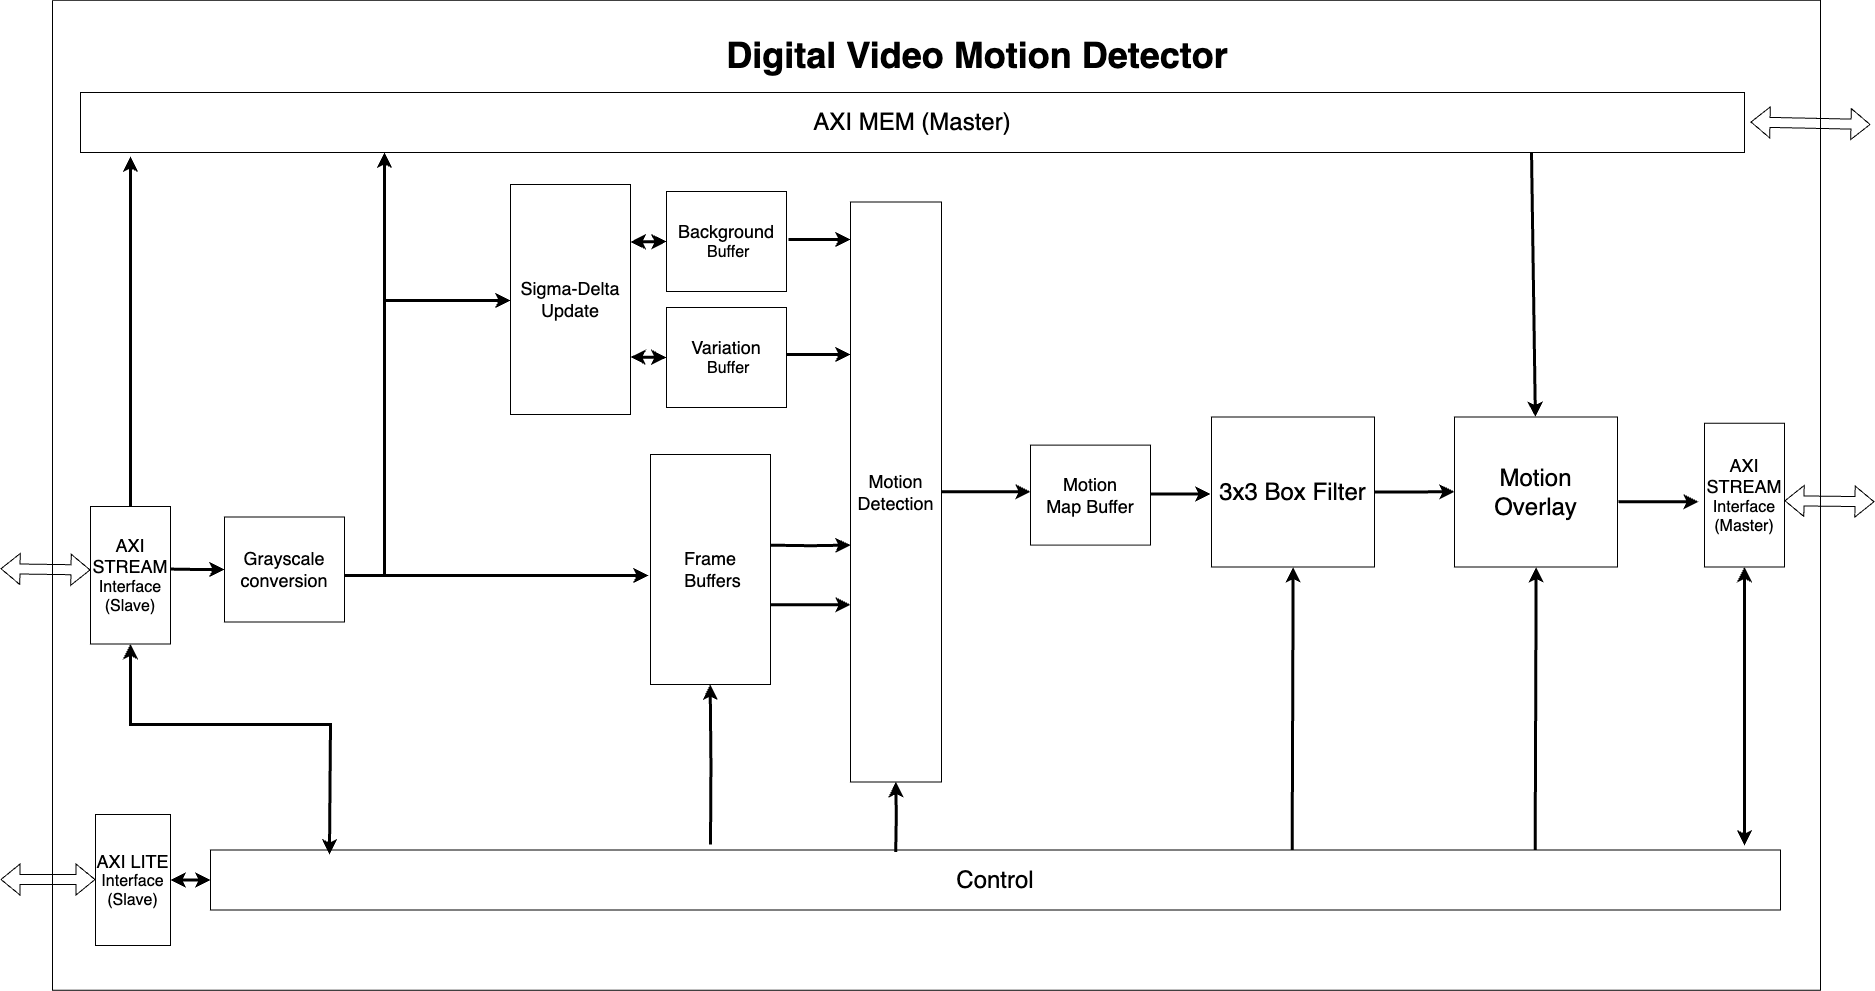

The diagram above was exported from draw.io. Its source (the exported page's mxGraphModel, read from the mxfile embedded in the PNG):
<mxGraphModel dx="2102" dy="2471" grid="1" gridSize="10" guides="1" tooltips="1" connect="1" arrows="1" fold="1" page="1" pageScale="1" pageWidth="827" pageHeight="1169" math="0" shadow="0">
  <root>
    <mxCell id="0" />
    <mxCell id="1" parent="0" />
    <mxCell id="5wcGb58u3SQSDJ49Bvyi-14" value="" style="edgeStyle=orthogonalEdgeStyle;rounded=0;orthogonalLoop=1;jettySize=auto;html=1;strokeWidth=3;entryX=0;entryY=0.5;entryDx=0;entryDy=0;" parent="1" edge="1" target="5wcGb58u3SQSDJ49Bvyi-4">
      <mxGeometry relative="1" as="geometry">
        <mxPoint x="280" y="124.33" as="targetPoint" />
        <mxPoint x="240" y="124.57999999999954" as="sourcePoint" />
      </mxGeometry>
    </mxCell>
    <mxCell id="5wcGb58u3SQSDJ49Bvyi-1" value="&lt;font style=&quot;font-size: 18px;&quot;&gt;AXI STREAM&lt;/font&gt;&lt;div&gt;&lt;font size=&quot;3&quot;&gt;Interface&lt;/font&gt;&lt;/div&gt;&lt;div&gt;&lt;font size=&quot;3&quot;&gt;(Slave)&lt;/font&gt;&lt;/div&gt;" style="rounded=0;whiteSpace=wrap;html=1;" parent="1" vertex="1">
      <mxGeometry x="160" y="62" width="80" height="137.5" as="geometry" />
    </mxCell>
    <mxCell id="5wcGb58u3SQSDJ49Bvyi-13" value="" style="edgeStyle=orthogonalEdgeStyle;rounded=0;orthogonalLoop=1;jettySize=auto;html=1;strokeWidth=3;" parent="1" edge="1">
      <mxGeometry relative="1" as="geometry">
        <mxPoint x="718" y="131" as="targetPoint" />
        <mxPoint x="408" y="131" as="sourcePoint" />
      </mxGeometry>
    </mxCell>
    <mxCell id="5wcGb58u3SQSDJ49Bvyi-4" value="&lt;font style=&quot;font-size: 18px;&quot;&gt;Grayscale conversion&lt;/font&gt;" style="whiteSpace=wrap;html=1;" parent="1" vertex="1">
      <mxGeometry x="294" y="72.5" width="120" height="105" as="geometry" />
    </mxCell>
    <mxCell id="5wcGb58u3SQSDJ49Bvyi-6" value="&lt;span style=&quot;font-size: 18px;&quot;&gt;Background&lt;/span&gt;&lt;br&gt;&lt;div&gt;&lt;font size=&quot;3&quot;&gt;&amp;nbsp;Buffer&lt;/font&gt;&lt;/div&gt;" style="rounded=0;whiteSpace=wrap;html=1;" parent="1" vertex="1">
      <mxGeometry x="736" y="-253" width="120" height="100" as="geometry" />
    </mxCell>
    <mxCell id="5wcGb58u3SQSDJ49Bvyi-7" value="&lt;span style=&quot;background-color: transparent; color: light-dark(rgb(0, 0, 0), rgb(255, 255, 255)); font-size: 18px;&quot;&gt;Variation&lt;/span&gt;&lt;div&gt;&lt;span style=&quot;font-size: medium; background-color: transparent; color: light-dark(rgb(0, 0, 0), rgb(255, 255, 255));&quot;&gt;&amp;nbsp;Buffer&lt;/span&gt;&lt;/div&gt;" style="rounded=0;whiteSpace=wrap;html=1;" parent="1" vertex="1">
      <mxGeometry x="736" y="-137" width="120" height="100" as="geometry" />
    </mxCell>
    <mxCell id="5wcGb58u3SQSDJ49Bvyi-8" value="&lt;font style=&quot;font-size: 24px;&quot;&gt;AXI MEM (Master)&lt;/font&gt;" style="whiteSpace=wrap;html=1;" parent="1" vertex="1">
      <mxGeometry x="150" y="-352" width="1664" height="60" as="geometry" />
    </mxCell>
    <mxCell id="5wcGb58u3SQSDJ49Bvyi-26" value="" style="edgeStyle=orthogonalEdgeStyle;rounded=0;orthogonalLoop=1;jettySize=auto;html=1;strokeWidth=3;" parent="1" edge="1">
      <mxGeometry relative="1" as="geometry">
        <mxPoint x="1100" y="47.28" as="targetPoint" />
        <mxPoint x="1010" y="47.280000000000456" as="sourcePoint" />
        <Array as="points">
          <mxPoint x="1059" y="47.28" />
        </Array>
      </mxGeometry>
    </mxCell>
    <mxCell id="5wcGb58u3SQSDJ49Bvyi-16" value="&lt;font style=&quot;font-size: 18px;&quot;&gt;Motion Detection&lt;/font&gt;" style="whiteSpace=wrap;html=1;" parent="1" vertex="1">
      <mxGeometry x="920" y="-242.5" width="91" height="580" as="geometry" />
    </mxCell>
    <mxCell id="5wcGb58u3SQSDJ49Bvyi-23" value="" style="endArrow=classic;html=1;rounded=0;strokeWidth=3;exitX=0.5;exitY=0;exitDx=0;exitDy=0;" parent="1" edge="1" source="5wcGb58u3SQSDJ49Bvyi-1">
      <mxGeometry width="50" height="50" relative="1" as="geometry">
        <mxPoint x="136" y="135" as="sourcePoint" />
        <mxPoint x="200" y="-288" as="targetPoint" />
      </mxGeometry>
    </mxCell>
    <mxCell id="5wcGb58u3SQSDJ49Bvyi-30" value="" style="edgeStyle=orthogonalEdgeStyle;rounded=0;orthogonalLoop=1;jettySize=auto;html=1;strokeWidth=3;" parent="1" source="5wcGb58u3SQSDJ49Bvyi-25" edge="1">
      <mxGeometry relative="1" as="geometry">
        <mxPoint x="1524" y="47.25" as="targetPoint" />
      </mxGeometry>
    </mxCell>
    <mxCell id="5wcGb58u3SQSDJ49Bvyi-25" value="&lt;font style=&quot;font-size: 24px;&quot;&gt;3x3 Box Filter&lt;/font&gt;" style="rounded=0;whiteSpace=wrap;html=1;" parent="1" vertex="1">
      <mxGeometry x="1281" y="-27.5" width="163" height="150" as="geometry" />
    </mxCell>
    <mxCell id="5wcGb58u3SQSDJ49Bvyi-29" value="" style="endArrow=classic;html=1;rounded=0;strokeWidth=3;exitX=0.872;exitY=0.996;exitDx=0;exitDy=0;exitPerimeter=0;" parent="1" source="5wcGb58u3SQSDJ49Bvyi-8" edge="1">
      <mxGeometry width="50" height="50" relative="1" as="geometry">
        <mxPoint x="1600" y="-290" as="sourcePoint" />
        <mxPoint x="1604.87" y="-27.5" as="targetPoint" />
      </mxGeometry>
    </mxCell>
    <mxCell id="5wcGb58u3SQSDJ49Bvyi-43" value="" style="shape=flexArrow;endArrow=classic;startArrow=classic;html=1;rounded=0;entryX=0;entryY=0.5;entryDx=0;entryDy=0;" parent="1" edge="1">
      <mxGeometry width="100" height="100" relative="1" as="geometry">
        <mxPoint x="70" y="124.23" as="sourcePoint" />
        <mxPoint x="160" y="125.48" as="targetPoint" />
      </mxGeometry>
    </mxCell>
    <mxCell id="5wcGb58u3SQSDJ49Bvyi-44" value="" style="shape=flexArrow;endArrow=classic;startArrow=classic;html=1;rounded=0;" parent="1" edge="1">
      <mxGeometry width="100" height="100" relative="1" as="geometry">
        <mxPoint x="70" y="435" as="sourcePoint" />
        <mxPoint x="165" y="435.0199999999999" as="targetPoint" />
        <Array as="points">
          <mxPoint x="125" y="435.0199999999999" />
        </Array>
      </mxGeometry>
    </mxCell>
    <mxCell id="5wcGb58u3SQSDJ49Bvyi-45" value="" style="shape=flexArrow;endArrow=classic;startArrow=classic;html=1;rounded=0;entryX=0;entryY=0.5;entryDx=0;entryDy=0;" parent="1" edge="1">
      <mxGeometry width="100" height="100" relative="1" as="geometry">
        <mxPoint x="1854" y="56.25" as="sourcePoint" />
        <mxPoint x="1944" y="57.25" as="targetPoint" />
      </mxGeometry>
    </mxCell>
    <mxCell id="5wcGb58u3SQSDJ49Bvyi-49" value="" style="shape=flexArrow;endArrow=classic;startArrow=classic;html=1;rounded=0;" parent="1" edge="1">
      <mxGeometry width="100" height="100" relative="1" as="geometry">
        <mxPoint x="1820" y="-322.5" as="sourcePoint" />
        <mxPoint x="1940" y="-320" as="targetPoint" />
      </mxGeometry>
    </mxCell>
    <mxCell id="82p9OovAjXmLQtIsP7t_-12" value="&lt;span style=&quot;font-size: 18px;&quot;&gt;Sigma-Delta&lt;/span&gt;&lt;div&gt;&lt;span style=&quot;font-size: 18px;&quot;&gt;Update&lt;/span&gt;&lt;/div&gt;" style="rounded=0;whiteSpace=wrap;html=1;" parent="1" vertex="1">
      <mxGeometry x="580" y="-260" width="120" height="230" as="geometry" />
    </mxCell>
    <mxCell id="82p9OovAjXmLQtIsP7t_-13" value="" style="endArrow=classic;startArrow=classic;html=1;rounded=0;exitX=1;exitY=0.75;exitDx=0;exitDy=0;entryX=0;entryY=0.5;entryDx=0;entryDy=0;strokeWidth=3;" parent="1" source="82p9OovAjXmLQtIsP7t_-12" target="5wcGb58u3SQSDJ49Bvyi-7" edge="1">
      <mxGeometry width="50" height="50" relative="1" as="geometry">
        <mxPoint x="696" y="60" as="sourcePoint" />
        <mxPoint x="731" y="60" as="targetPoint" />
      </mxGeometry>
    </mxCell>
    <mxCell id="82p9OovAjXmLQtIsP7t_-14" value="" style="endArrow=classic;startArrow=classic;html=1;rounded=0;exitX=1;exitY=0.25;exitDx=0;exitDy=0;entryX=0;entryY=0.5;entryDx=0;entryDy=0;strokeWidth=3;" parent="1" source="82p9OovAjXmLQtIsP7t_-12" target="5wcGb58u3SQSDJ49Bvyi-6" edge="1">
      <mxGeometry width="50" height="50" relative="1" as="geometry">
        <mxPoint x="706" y="120" as="sourcePoint" />
        <mxPoint x="741" y="120" as="targetPoint" />
      </mxGeometry>
    </mxCell>
    <mxCell id="82p9OovAjXmLQtIsP7t_-15" value="" style="edgeStyle=orthogonalEdgeStyle;rounded=0;orthogonalLoop=1;jettySize=auto;html=1;strokeWidth=3;" parent="1" edge="1">
      <mxGeometry relative="1" as="geometry">
        <mxPoint x="580" y="-144" as="targetPoint" />
        <mxPoint x="454" y="131" as="sourcePoint" />
        <Array as="points">
          <mxPoint x="454" y="-144" />
        </Array>
      </mxGeometry>
    </mxCell>
    <mxCell id="82p9OovAjXmLQtIsP7t_-16" value="" style="edgeStyle=orthogonalEdgeStyle;rounded=0;orthogonalLoop=1;jettySize=auto;html=1;strokeWidth=3;" parent="1" edge="1">
      <mxGeometry relative="1" as="geometry">
        <mxPoint x="920" y="-205" as="targetPoint" />
        <mxPoint x="858" y="-205" as="sourcePoint" />
      </mxGeometry>
    </mxCell>
    <mxCell id="82p9OovAjXmLQtIsP7t_-17" value="" style="edgeStyle=orthogonalEdgeStyle;rounded=0;orthogonalLoop=1;jettySize=auto;html=1;strokeWidth=3;" parent="1" edge="1">
      <mxGeometry relative="1" as="geometry">
        <mxPoint x="920" y="-90" as="targetPoint" />
        <mxPoint x="856" y="-90" as="sourcePoint" />
      </mxGeometry>
    </mxCell>
    <mxCell id="82p9OovAjXmLQtIsP7t_-18" value="&lt;font style=&quot;font-size: 24px;&quot;&gt;Motion Overlay&lt;/font&gt;" style="rounded=0;whiteSpace=wrap;html=1;" parent="1" vertex="1">
      <mxGeometry x="1524" y="-27.5" width="163" height="150" as="geometry" />
    </mxCell>
    <mxCell id="5wcGb58u3SQSDJ49Bvyi-28" value="&lt;font style=&quot;font-size: 18px;&quot;&gt;AXI STREAM&lt;/font&gt;&lt;div&gt;&lt;font size=&quot;3&quot;&gt;Interface&lt;/font&gt;&lt;/div&gt;&lt;div&gt;&lt;font size=&quot;3&quot;&gt;(Master)&lt;/font&gt;&lt;/div&gt;" style="rounded=0;whiteSpace=wrap;html=1;" parent="1" vertex="1">
      <mxGeometry x="1774" y="-21.250000000000114" width="80" height="143.75" as="geometry" />
    </mxCell>
    <mxCell id="82p9OovAjXmLQtIsP7t_-20" value="" style="edgeStyle=orthogonalEdgeStyle;rounded=0;orthogonalLoop=1;jettySize=auto;html=1;strokeWidth=3;" parent="1" edge="1">
      <mxGeometry relative="1" as="geometry">
        <mxPoint x="1688" y="57.25" as="sourcePoint" />
        <mxPoint x="1768" y="57.25" as="targetPoint" />
      </mxGeometry>
    </mxCell>
    <mxCell id="1Rf1SUsvrOOBmwsHc8l4-15" value="" style="swimlane;startSize=0;" parent="1" vertex="1">
      <mxGeometry x="122" y="-444.37" width="1768" height="990" as="geometry" />
    </mxCell>
    <mxCell id="1Rf1SUsvrOOBmwsHc8l4-16" value="&lt;font style=&quot;font-size: 36px;&quot;&gt;&lt;b&gt;Digital Video Motion Detector&lt;/b&gt;&lt;/font&gt;" style="text;html=1;align=center;verticalAlign=middle;whiteSpace=wrap;rounded=0;" parent="1Rf1SUsvrOOBmwsHc8l4-15" vertex="1">
      <mxGeometry x="660" y="40" width="530" height="30" as="geometry" />
    </mxCell>
    <mxCell id="1Rf1SUsvrOOBmwsHc8l4-17" value="&lt;font style=&quot;font-size: 18px;&quot;&gt;AXI LITE&lt;/font&gt;&lt;div&gt;&lt;font size=&quot;3&quot;&gt;Interface&lt;/font&gt;&lt;/div&gt;&lt;div&gt;&lt;font size=&quot;3&quot;&gt;(Slave)&lt;/font&gt;&lt;/div&gt;" style="whiteSpace=wrap;html=1;" parent="1" vertex="1">
      <mxGeometry x="165" y="370" width="75" height="131" as="geometry" />
    </mxCell>
    <mxCell id="1Rf1SUsvrOOBmwsHc8l4-18" value="&lt;font style=&quot;font-size: 24px;&quot;&gt;Control&lt;/font&gt;" style="rounded=0;whiteSpace=wrap;html=1;" parent="1" vertex="1">
      <mxGeometry x="280" y="405.5" width="1570" height="60" as="geometry" />
    </mxCell>
    <mxCell id="1Rf1SUsvrOOBmwsHc8l4-19" value="" style="endArrow=classic;startArrow=classic;html=1;rounded=0;exitX=1;exitY=0.5;exitDx=0;exitDy=0;entryX=0;entryY=0.5;entryDx=0;entryDy=0;strokeWidth=3;" parent="1" source="1Rf1SUsvrOOBmwsHc8l4-17" target="1Rf1SUsvrOOBmwsHc8l4-18" edge="1">
      <mxGeometry width="50" height="50" relative="1" as="geometry">
        <mxPoint x="354" y="125.5" as="sourcePoint" />
        <mxPoint x="404" y="75.5" as="targetPoint" />
      </mxGeometry>
    </mxCell>
    <mxCell id="NFXl4zrB0YOdTl866a_t-1" value="" style="edgeStyle=orthogonalEdgeStyle;rounded=0;orthogonalLoop=1;jettySize=auto;html=1;strokeWidth=3;" parent="1" edge="1">
      <mxGeometry relative="1" as="geometry">
        <mxPoint x="1220" y="49.5" as="sourcePoint" />
        <mxPoint x="1280" y="49.5" as="targetPoint" />
      </mxGeometry>
    </mxCell>
    <mxCell id="NFXl4zrB0YOdTl866a_t-2" value="&lt;span style=&quot;font-size: 18px;&quot;&gt;Motion&lt;/span&gt;&lt;div&gt;&lt;span style=&quot;font-size: 18px;&quot;&gt;Map Buffer&lt;/span&gt;&lt;/div&gt;" style="rounded=0;whiteSpace=wrap;html=1;" parent="1" vertex="1">
      <mxGeometry x="1100" y="0.6200000000000045" width="120" height="100" as="geometry" />
    </mxCell>
    <mxCell id="YUo0tV-gyAyulcyTNa2H-2" value="" style="endArrow=classic;html=1;rounded=0;strokeWidth=3;" parent="1" edge="1">
      <mxGeometry width="50" height="50" relative="1" as="geometry">
        <mxPoint x="454" y="-142" as="sourcePoint" />
        <mxPoint x="454" y="-292" as="targetPoint" />
      </mxGeometry>
    </mxCell>
    <mxCell id="YUo0tV-gyAyulcyTNa2H-4" value="" style="edgeStyle=orthogonalEdgeStyle;rounded=0;orthogonalLoop=1;jettySize=auto;html=1;strokeWidth=3;" parent="1" edge="1">
      <mxGeometry relative="1" as="geometry">
        <mxPoint x="920" y="160.25" as="targetPoint" />
        <mxPoint x="840" y="160.3" as="sourcePoint" />
      </mxGeometry>
    </mxCell>
    <mxCell id="YUo0tV-gyAyulcyTNa2H-6" value="" style="edgeStyle=orthogonalEdgeStyle;rounded=0;orthogonalLoop=1;jettySize=auto;html=1;strokeWidth=3;entryX=1;entryY=0.5;entryDx=0;entryDy=0;" parent="1" edge="1">
      <mxGeometry relative="1" as="geometry">
        <mxPoint x="779.7" y="240" as="targetPoint" />
        <mxPoint x="780" y="400" as="sourcePoint" />
      </mxGeometry>
    </mxCell>
    <mxCell id="YUo0tV-gyAyulcyTNa2H-10" value="" style="endArrow=classic;html=1;rounded=0;strokeWidth=3;entryX=0.5;entryY=1;entryDx=0;entryDy=0;exitX=0.978;exitY=0.007;exitDx=0;exitDy=0;exitPerimeter=0;" parent="1" edge="1">
      <mxGeometry width="50" height="50" relative="1" as="geometry">
        <mxPoint x="1604.67" y="405.5" as="sourcePoint" />
        <mxPoint x="1605.67" y="122.5" as="targetPoint" />
      </mxGeometry>
    </mxCell>
    <mxCell id="YUo0tV-gyAyulcyTNa2H-11" value="" style="endArrow=classic;html=1;rounded=0;strokeWidth=3;entryX=0.5;entryY=1;entryDx=0;entryDy=0;exitX=0.978;exitY=0.007;exitDx=0;exitDy=0;exitPerimeter=0;" parent="1" edge="1">
      <mxGeometry width="50" height="50" relative="1" as="geometry">
        <mxPoint x="1361.67" y="405.5" as="sourcePoint" />
        <mxPoint x="1362.67" y="122.5" as="targetPoint" />
      </mxGeometry>
    </mxCell>
    <mxCell id="YUo0tV-gyAyulcyTNa2H-13" value="" style="edgeStyle=orthogonalEdgeStyle;rounded=0;orthogonalLoop=1;jettySize=auto;html=1;strokeWidth=3;" parent="1" edge="1">
      <mxGeometry relative="1" as="geometry">
        <mxPoint x="965.32" y="337.5" as="targetPoint" />
        <mxPoint x="965.2" y="407.5" as="sourcePoint" />
      </mxGeometry>
    </mxCell>
    <mxCell id="YUo0tV-gyAyulcyTNa2H-15" value="" style="endArrow=classic;startArrow=classic;html=1;rounded=0;exitX=0.5;exitY=1;exitDx=0;exitDy=0;strokeWidth=3;" parent="1" source="5wcGb58u3SQSDJ49Bvyi-28" edge="1">
      <mxGeometry width="50" height="50" relative="1" as="geometry">
        <mxPoint x="620" y="700" as="sourcePoint" />
        <mxPoint x="1814" y="401" as="targetPoint" />
      </mxGeometry>
    </mxCell>
    <mxCell id="YUo0tV-gyAyulcyTNa2H-16" value="" style="endArrow=classic;startArrow=classic;html=1;rounded=0;exitX=0.5;exitY=1;exitDx=0;exitDy=0;strokeWidth=3;entryX=0.057;entryY=0.076;entryDx=0;entryDy=0;entryPerimeter=0;" parent="1" edge="1">
      <mxGeometry width="50" height="50" relative="1" as="geometry">
        <mxPoint x="200" y="199.5" as="sourcePoint" />
        <mxPoint x="398.962" y="410.05999999999995" as="targetPoint" />
        <Array as="points">
          <mxPoint x="200" y="280" />
          <mxPoint x="400" y="280" />
        </Array>
      </mxGeometry>
    </mxCell>
    <mxCell id="KWNy_G2wFi_E8i1F_-4x-1" value="&lt;span style=&quot;font-size: 18px;&quot;&gt;Frame&lt;/span&gt;&lt;div&gt;&lt;span style=&quot;font-size: 18px;&quot;&gt;&amp;nbsp;Buffers&lt;/span&gt;&lt;/div&gt;" style="rounded=0;whiteSpace=wrap;html=1;" vertex="1" parent="1">
      <mxGeometry x="720" y="10" width="120" height="230" as="geometry" />
    </mxCell>
    <mxCell id="KWNy_G2wFi_E8i1F_-4x-2" value="" style="edgeStyle=orthogonalEdgeStyle;rounded=0;orthogonalLoop=1;jettySize=auto;html=1;strokeWidth=3;" edge="1" parent="1">
      <mxGeometry relative="1" as="geometry">
        <mxPoint x="920" y="100.61999999999999" as="targetPoint" />
        <mxPoint x="840" y="100.67" as="sourcePoint" />
      </mxGeometry>
    </mxCell>
  </root>
</mxGraphModel>